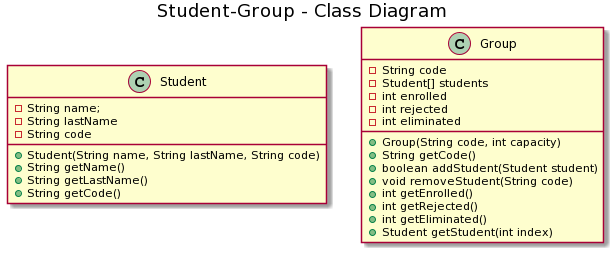

The diagram above was rendered by PlantUML. Its source (embedded in the PNG):
@startuml
title Student-Group - Class Diagram


class Student{
  -String name;
  -String lastName
  -String code
  +Student(String name, String lastName, String code)
  +String getName()
  +String getLastName()
  +String getCode()
    
}

class Group{
  -String code
  -Student[] students
  -int enrolled
  -int rejected
  -int eliminated
  +Group(String code, int capacity)
  +String getCode()
  +boolean addStudent(Student student)
  +void removeStudent(String code)
  +int getEnrolled()
  +int getRejected()
  +int getEliminated()
  +Student getStudent(int index)
}
@enduml